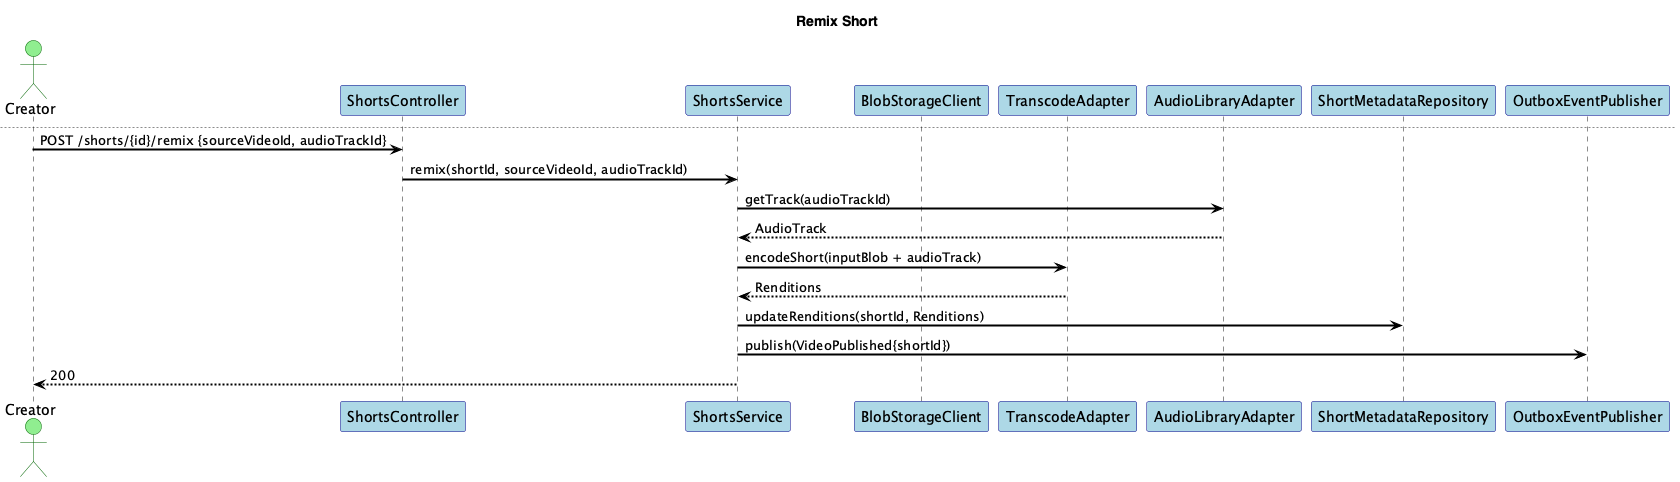

The diagram above was rendered by PlantUML. Its source (embedded in the PNG):
@startuml
title Shorts Service - Sequences

skinparam shadowing false
skinparam fontName "Helvetica"
skinparam titleFontName "Helvetica"
skinparam legendFontName "Helvetica"
skinparam noteFontName "Helvetica"
skinparam backgroundColor white
skinparam participantBackgroundColor lightblue
skinparam participantBorderColor darkblue
skinparam actorBackgroundColor lightgreen
skinparam actorBorderColor darkgreen
skinparam arrowColor black
skinparam arrowThickness 2
skinparam sequenceArrowThickness 2
skinparam sequenceMessageAlignment left
skinparam sequenceReferenceBackgroundColor lightyellow
skinparam sequenceReferenceBorderColor black


actor Creator
participant "ShortsController" as C
participant "ShortsService" as S
participant "BlobStorageClient" as Blob
participant "TranscodeAdapter" as TX
participant "AudioLibraryAdapter" as Audio
participant "ShortMetadataRepository" as Repo
participant "OutboxEventPublisher" as Outbox

== Upload Short ==
Creator -> C: POST /shorts/uploads/sessions {size, checksum}
C -> S: createUploadSession(uploaderId, size, checksum)
S -> Blob: reserveShortPath(shortId)
Blob --> S: shortBlobPath
S -> Repo: save(meta)
Repo --> S: ok
S --> Creator: 201 {sessionId, uploadUrl}

== Remix Short ==
newpage Remix Short
Creator -> C: POST /shorts/{id}/remix {sourceVideoId, audioTrackId}
C -> S: remix(shortId, sourceVideoId, audioTrackId)
S -> Audio: getTrack(audioTrackId)
Audio --> S: AudioTrack
S -> TX: encodeShort(inputBlob + audioTrack)
TX --> S: Renditions
S -> Repo: updateRenditions(shortId, Renditions)
S -> Outbox: publish(VideoPublished{shortId})
S --> Creator: 200

@enduml